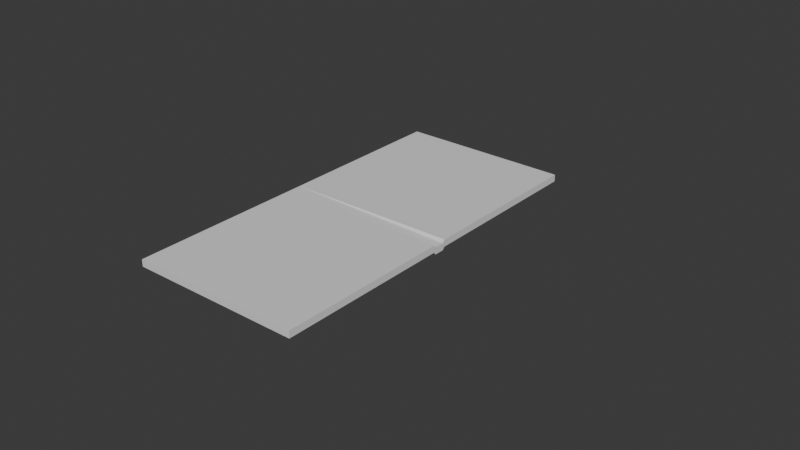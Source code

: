 # Source: Book.blend  (saved by Blender 4.2.66; exported with 4.5.12 LTS)
import bpy
from mathutils import Matrix  # noqa: F401  (used for matrix-valued properties, if any)

bpy.ops.wm.read_factory_settings(use_empty=True)
scene = bpy.context.scene
scene.name = 'Scene'

# ---- collections
col_collection = bpy.data.collections.new('Collection'); scene.collection.children.link(col_collection)

# ---- materials (node trees are filled in below, after node groups)
mat_material = bpy.data.materials.new('Material')
mat_material.alpha_threshold = 0.0
mat_material.roughness = 0.5
mat_material.line_color = (0.0, 0.0, 0.0, 1.0)
mat_material_001 = bpy.data.materials.new('Material.001')
mat_material_001.alpha_threshold = 0.0
mat_material_001.roughness = 0.5
mat_material_001.line_color = (0.0, 0.0, 0.0, 1.0)
mat_material_002 = bpy.data.materials.new('Material.002')
mat_material_002.alpha_threshold = 0.0
mat_material_002.roughness = 0.5
mat_material_002.line_color = (0.0, 0.0, 0.0, 1.0)

# ---- material node trees
mat_material.use_nodes = True; mat_material.node_tree.nodes.clear()
_N = mat_material.node_tree.nodes; _L = mat_material.node_tree.links
n0 = _N.new('ShaderNodeOutputMaterial'); n0.name = 'Material Output'; n0.location = (300, 300)
n1 = _N.new('ShaderNodeBsdfPrincipled'); n1.name = 'Principled BSDF'; n1.location = (10, 300)
n1.inputs[3].default_value = 1.45
_L.new(n1.outputs[0], n0.inputs[0])
n0.is_active_output = True
mat_material_001.use_nodes = True; mat_material_001.node_tree.nodes.clear()
_N = mat_material_001.node_tree.nodes; _L = mat_material_001.node_tree.links
n0 = _N.new('ShaderNodeOutputMaterial'); n0.name = 'Material Output'; n0.location = (300, 300)
n1 = _N.new('ShaderNodeBsdfPrincipled'); n1.name = 'Principled BSDF'; n1.location = (10, 300)
n1.inputs[3].default_value = 1.45
_L.new(n1.outputs[0], n0.inputs[0])
n0.is_active_output = True
mat_material_002.use_nodes = True; mat_material_002.node_tree.nodes.clear()
_N = mat_material_002.node_tree.nodes; _L = mat_material_002.node_tree.links
n0 = _N.new('ShaderNodeOutputMaterial'); n0.name = 'Material Output'; n0.location = (300, 300)
n1 = _N.new('ShaderNodeBsdfPrincipled'); n1.name = 'Principled BSDF'; n1.location = (10, 300)
n1.inputs[3].default_value = 1.45
_L.new(n1.outputs[0], n0.inputs[0])
n0.is_active_output = True

# ---- world
world_world = bpy.data.worlds.new('World'); scene.world = world_world
world_world.use_nodes = True; world_world.node_tree.nodes.clear()
_N = world_world.node_tree.nodes; _L = world_world.node_tree.links
n0 = _N.new('ShaderNodeOutputWorld'); n0.name = 'World Output'; n0.location = (300, 300)
n1 = _N.new('ShaderNodeBackground'); n1.name = 'Background'; n1.location = (10, 300)
n1.inputs[0].default_value = (0.05088, 0.05088, 0.05088, 1.0)
_L.new(n1.outputs[0], n0.inputs[0])
n0.is_active_output = True
world_world.color = (0.05088, 0.05088, 0.05088)
world_world.sun_shadow_jitter_overblur = 0.0

# ---- meshes
me_cube = bpy.data.meshes.new('Cube')
me_cube.from_pydata([(1.0, 1.0, 2.0), (1.0, 1.0, 0.0), (1.0, -1.0, 2.0), (1.0, -1.0, 0.0), (-1.0, 1.0, 2.0), (-1.0, 1.0, 0.0), (-1.0, -1.0, 2.0), (-1.0, -1.0, 0.0)], [], [(0, 4, 6, 2), (3, 2, 6, 7), (7, 6, 4, 5), (5, 1, 3, 7), (1, 0, 2, 3), (5, 4, 0, 1)])
_uv = me_cube.uv_layers.new(name='UVMap')
_uv.uv.foreach_set('vector', [0.625, 0.5, 0.875, 0.5, 0.875, 0.75, 0.625, 0.75, 0.375, 0.75, 0.625, 0.75, 0.625, 1.0, 0.375, 1.0, 0.375, 0.0, 0.625, 0.0, 0.625, 0.25, 0.375, 0.25, 0.125, 0.5, 0.375, 0.5, 0.375, 0.75, 0.125, 0.75, 0.375, 0.5, 0.625, 0.5, 0.625, 0.75, 0.375, 0.75, 0.375, 0.25, 0.625, 0.25, 0.625, 0.5, 0.375, 0.5])
me_cube.materials.append(mat_material)
me_cube.use_mirror_vertex_groups = False
me_cube.update()
me_cube_001 = bpy.data.meshes.new('Cube.001')
me_cube_001.from_pydata([(1.0, 1.0, 2.0), (1.0, 1.0, 0.0), (1.0, -1.0, 2.0), (1.0, -1.0, 0.0), (-1.0, 1.0, 2.0), (-1.0, 1.0, 0.0), (-1.0, -1.0, 2.0), (-1.0, -1.0, 0.0)], [], [(0, 4, 6, 2), (3, 2, 6, 7), (7, 6, 4, 5), (5, 1, 3, 7), (1, 0, 2, 3), (5, 4, 0, 1)])
_uv = me_cube_001.uv_layers.new(name='UVMap')
_uv.uv.foreach_set('vector', [0.625, 0.5, 0.875, 0.5, 0.875, 0.75, 0.625, 0.75, 0.375, 0.75, 0.625, 0.75, 0.625, 1.0, 0.375, 1.0, 0.375, 0.0, 0.625, 0.0, 0.625, 0.25, 0.375, 0.25, 0.125, 0.5, 0.375, 0.5, 0.375, 0.75, 0.125, 0.75, 0.375, 0.5, 0.625, 0.5, 0.625, 0.75, 0.375, 0.75, 0.375, 0.25, 0.625, 0.25, 0.625, 0.5, 0.375, 0.5])
me_cube_001.materials.append(mat_material_001)
me_cube_001.use_mirror_vertex_groups = False
me_cube_001.update()
me_cube_002 = bpy.data.meshes.new('Cube.002')
me_cube_002.from_pydata([(1.0, 1.0, 2.0), (1.0, 1.0, 0.0), (1.0, -1.0, 2.0), (1.0, -1.0, 0.0), (-1.0, 1.0, 2.0), (-1.0, 1.0, 0.0), (-1.0, -1.0, 2.0), (-1.0, -1.0, 0.0), (-1.0, 0.0, 0.0), (1.0, 0.0, 1.242), (-1.0, 0.0, 2.0), (1.0, 0.0, -0.7576), (-1.0, -0.5, 0.0), (1.0, -0.5, 1.242), (-1.0, -0.5, 2.0), (1.0, -0.5, -0.7576), (-1.0, 0.5, 2.0), (1.0, 0.5, -0.7576), (-1.0, 0.5, 0.0), (1.0, 0.5, 1.242), (-1.0, 0.25, 0.0), (1.0, 0.25, 1.242), (-1.0, 0.25, 2.0), (1.0, 0.25, -0.7576), (-1.0, -0.25, 2.0), (1.0, -0.25, -0.7576), (-1.0, -0.25, 0.0), (1.0, -0.25, 1.242), (-1.0, -0.75, 0.0), (1.0, -0.75, 2.0), (-1.0, -0.75, 2.0), (1.0, -0.75, 0.0), (-1.0, 0.75, 2.0), (1.0, 0.75, 0.0), (-1.0, 0.75, 0.0), (1.0, 0.75, 2.0)], [], [(29, 30, 6, 2), (3, 2, 6, 7), (34, 32, 4, 5), (28, 31, 3, 7), (31, 29, 2, 3), (5, 4, 0, 1), (23, 21, 9, 11), (20, 23, 11, 8), (26, 24, 10, 8), (21, 22, 10, 9), (28, 30, 14, 12), (25, 27, 13, 15), (26, 25, 15, 12), (27, 24, 14, 13), (35, 32, 16, 19), (34, 33, 17, 18), (33, 35, 19, 17), (20, 22, 16, 18), (8, 10, 22, 20), (19, 16, 22, 21), (18, 17, 23, 20), (17, 19, 21, 23), (9, 10, 24, 27), (8, 11, 25, 26), (11, 9, 27, 25), (12, 14, 24, 26), (7, 6, 30, 28), (15, 13, 29, 31), (12, 15, 31, 28), (13, 14, 30, 29), (1, 0, 35, 33), (5, 1, 33, 34), (0, 4, 32, 35), (18, 16, 32, 34)])
_uv = me_cube_002.uv_layers.new(name='UVMap')
_uv.uv.foreach_set('vector', [0.625, 0.7188, 0.875, 0.7188, 0.875, 0.75, 0.625, 0.75, 0.375, 0.75, 0.625, 0.75, 0.625, 1.0, 0.375, 1.0, 0.375, 0.2188, 0.625, 0.2188, 0.625, 0.25, 0.375, 0.25, 0.125, 0.7188, 0.375, 0.7188, 0.375, 0.75, 0.125, 0.75, 0.375, 0.7188, 0.625, 0.7188, 0.625, 0.75, 0.375, 0.75, 0.375, 0.25, 0.625, 0.25, 0.625, 0.5, 0.375, 0.5, 0.375, 0.5938, 0.625, 0.5938, 0.625, 0.625, 0.375, 0.625, 0.125, 0.5938, 0.375, 0.5938, 0.375, 0.625, 0.125, 0.625, 0.375, 0.09375, 0.625, 0.09375, 0.625, 0.125, 0.375, 0.125, 0.625, 0.5938, 0.875, 0.5938, 0.875, 0.625, 0.625, 0.625, 0.375, 0.03125, 0.625, 0.03125, 0.625, 0.0625, 0.375, 0.0625, 0.375, 0.6562, 0.625, 0.6562, 0.625, 0.6875, 0.375, 0.6875, 0.125, 0.6562, 0.375, 0.6562, 0.375, 0.6875, 0.125, 0.6875, 0.625, 0.6562, 0.875, 0.6562, 0.875, 0.6875, 0.625, 0.6875, 0.625, 0.5312, 0.875, 0.5312, 0.875, 0.5625, 0.625, 0.5625, 0.125, 0.5312, 0.375, 0.5312, 0.375, 0.5625, 0.125, 0.5625, 0.375, 0.5312, 0.625, 0.5312, 0.625, 0.5625, 0.375, 0.5625, 0.375, 0.1562, 0.625, 0.1562, 0.625, 0.1875, 0.375, 0.1875, 0.375, 0.125, 0.625, 0.125, 0.625, 0.1562, 0.375, 0.1562, 0.625, 0.5625, 0.875, 0.5625, 0.875, 0.5938, 0.625, 0.5938, 0.125, 0.5625, 0.375, 0.5625, 0.375, 0.5938, 0.125, 0.5938, 0.375, 0.5625, 0.625, 0.5625, 0.625, 0.5938, 0.375, 0.5938, 0.625, 0.625, 0.875, 0.625, 0.875, 0.6562, 0.625, 0.6562, 0.125, 0.625, 0.375, 0.625, 0.375, 0.6562, 0.125, 0.6562, 0.375, 0.625, 0.625, 0.625, 0.625, 0.6562, 0.375, 0.6562, 0.375, 0.0625, 0.625, 0.0625, 0.625, 0.09375, 0.375, 0.09375, 0.375, 0.0, 0.625, 0.0, 0.625, 0.03125, 0.375, 0.03125, 0.375, 0.6875, 0.625, 0.6875, 0.625, 0.7188, 0.375, 0.7188, 0.125, 0.6875, 0.375, 0.6875, 0.375, 0.7188, 0.125, 0.7188, 0.625, 0.6875, 0.875, 0.6875, 0.875, 0.7188, 0.625, 0.7188, 0.375, 0.5, 0.625, 0.5, 0.625, 0.5312, 0.375, 0.5312, 0.125, 0.5, 0.375, 0.5, 0.375, 0.5312, 0.125, 0.5312, 0.625, 0.5, 0.875, 0.5, 0.875, 0.5312, 0.625, 0.5312, 0.375, 0.1875, 0.625, 0.1875, 0.625, 0.2188, 0.375, 0.2188])
me_cube_002.materials.append(mat_material_002)
me_cube_002.use_mirror_vertex_groups = False
me_cube_002.update()

# ---- curves / text
cu_b_ziercurve = bpy.data.curves.new('BézierCurve', 'CURVE')
cu_b_ziercurve.dimensions = '3D'
_sp = cu_b_ziercurve.splines.new('BEZIER'); _sp.bezier_points.add(1)
_sp.bezier_points.foreach_set('co', [-1.0, 0.0, 0.0, 1.0, 0.0, 0.0])
_sp.bezier_points.foreach_set('handle_left', [-1.5, -0.5, 0.0, 0.0, 0.0, 0.0])
_sp.bezier_points.foreach_set('handle_right', [-0.5, 0.5, 0.0, 2.0, 0.0, 0.0])
for _p, _l, _r in zip(_sp.bezier_points, ['ALIGNED', 'ALIGNED'], ['ALIGNED', 'ALIGNED']): _p.handle_left_type = _l; _p.handle_right_type = _r
_sp.order_u = 0
_sp.order_v = 0
cu_b_ziercurve.use_path = True
cu_b_ziercurve.fill_mode = 'FULL'
cu_b_ziercurve_001 = bpy.data.curves.new('BézierCurve.001', 'CURVE')
cu_b_ziercurve_001.dimensions = '3D'
_sp = cu_b_ziercurve_001.splines.new('BEZIER'); _sp.bezier_points.add(1)
_sp.bezier_points.foreach_set('co', [-1.0, 0.0, 0.0, 1.0, 0.0, 0.0])
_sp.bezier_points.foreach_set('handle_left', [-1.5, -0.5, 0.0, 0.0, 0.0, 0.0])
_sp.bezier_points.foreach_set('handle_right', [-0.5, 0.5, 0.0, 2.0, 0.0, 0.0])
for _p, _l, _r in zip(_sp.bezier_points, ['ALIGNED', 'ALIGNED'], ['ALIGNED', 'ALIGNED']): _p.handle_left_type = _l; _p.handle_right_type = _r
_sp.order_u = 0
_sp.order_v = 0
cu_b_ziercurve_001.use_path = True
cu_b_ziercurve_001.fill_mode = 'FULL'

# ---- objects
ob_book = bpy.data.objects.new('Book', me_cube)
ob_book_001 = bpy.data.objects.new('Book.001', me_cube_001)
ob_book_002 = bpy.data.objects.new('Book.002', me_cube_002)
ob_right_pages = bpy.data.objects.new('Right Pages', cu_b_ziercurve)
ob_left_pages = bpy.data.objects.new('Left Pages', cu_b_ziercurve_001)

# ---- transforms, parenting, visibility, modifiers, constraints
ob_book.location = (0.0, -1.118, 0.0)
ob_book.scale = (1.0, 1.0, 0.04)
ob_book.lock_rotations_4d = False
ob_book.empty_display_type = 'ARROWS'
ob_book.lineart.crease_threshold = 0.0
ob_book_001.location = (0.0, 1.112, 0.0)
ob_book_001.scale = (1.0, 1.0, 0.04)
ob_book_001.lock_rotations_4d = False
ob_book_001.empty_display_type = 'ARROWS'
ob_book_001.lineart.crease_threshold = 0.0
ob_book_002.location = (0.0, -0.002553, 0.0)
ob_book_002.scale = (1.0, 0.115, 0.04)
ob_book_002.lock_rotations_4d = False
ob_book_002.empty_display_type = 'ARROWS'
ob_book_002.lineart.crease_threshold = 0.0
ob_right_pages.location = (0.9757, 1.0, 0.1081)
ob_right_pages.rotation_euler = (1.571, 0.0, 1.571)
ob_left_pages.location = (0.9757, -1.0, 0.1081)
ob_left_pages.rotation_euler = (1.571, 0.0, -1.571)

# ---- collection membership
col_collection.objects.link(ob_book)
col_collection.objects.link(ob_book_001)
col_collection.objects.link(ob_book_002)
col_collection.objects.link(ob_right_pages)
col_collection.objects.link(ob_left_pages)

# ---- scene / render settings (as saved in the file)
scene.frame_start = 1; scene.frame_end = 250; scene.frame_set(1)
scene.render.engine = 'BLENDER_EEVEE_NEXT'
bpy.context.view_layer.update()

# ---- added for rendering (the .blend has no active camera and no usable light): camera, sun
cam_auto = bpy.data.cameras.new('AutoCamera')
cam_auto.lens = 50.0
cam_auto.sensor_width = 36.0
cam_auto.clip_end = 1000.0
ob_auto_camera = bpy.data.objects.new('AutoCamera', cam_auto)
scene.collection.objects.link(ob_auto_camera)
ob_auto_camera.location = (6.95486, -7.76039, 5.28164)
ob_auto_camera.rotation_euler = (1.09748, -7.21219e-08, 0.694738)
scene.camera = ob_auto_camera
light_auto_sun = bpy.data.lights.new('AutoSun', 'SUN')
light_auto_sun.energy = 3.0
light_auto_sun.angle = 0.0523599
ob_auto_sun = bpy.data.objects.new('AutoSun', light_auto_sun)
scene.collection.objects.link(ob_auto_sun)
ob_auto_sun.rotation_euler = (0.872665, 0.174533, 0.523599)
bpy.context.view_layer.update()
